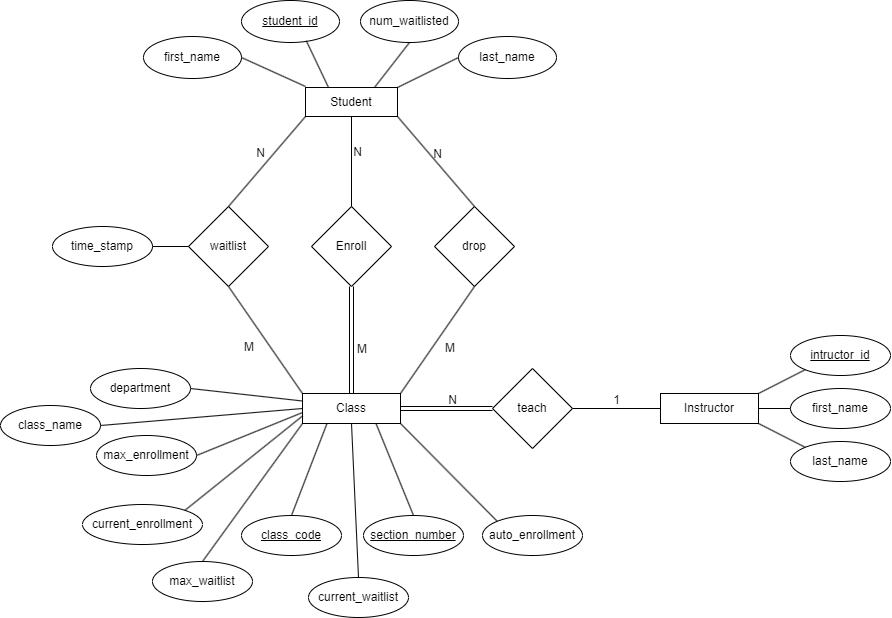

The diagram above was exported from draw.io. Its source (the exported page's mxGraphModel, read from the mxfile embedded in the PNG):
<mxGraphModel dx="869" dy="459" grid="0" gridSize="10" guides="1" tooltips="1" connect="1" arrows="1" fold="1" page="0" pageScale="1" pageWidth="850" pageHeight="1100" math="0" shadow="0" extFonts="Permanent Marker^https://fonts.googleapis.com/css?family=Permanent+Marker">
  <root>
    <mxCell id="0" />
    <mxCell id="1" parent="0" />
    <mxCell id="ras0iGipGWXx0fbK7eVi-1" value="&lt;font style=&quot;font-size: 12px;&quot;&gt;Student&lt;/font&gt;" style="rounded=0;whiteSpace=wrap;html=1;" vertex="1" parent="1">
      <mxGeometry x="331" y="184" width="92" height="29" as="geometry" />
    </mxCell>
    <mxCell id="ras0iGipGWXx0fbK7eVi-2" value="&lt;font style=&quot;font-size: 12px;&quot;&gt;Class&lt;/font&gt;" style="rounded=0;whiteSpace=wrap;html=1;" vertex="1" parent="1">
      <mxGeometry x="328" y="490" width="98" height="30" as="geometry" />
    </mxCell>
    <mxCell id="ras0iGipGWXx0fbK7eVi-4" value="Enroll" style="rhombus;whiteSpace=wrap;html=1;" vertex="1" parent="1">
      <mxGeometry x="337" y="303" width="80" height="80" as="geometry" />
    </mxCell>
    <mxCell id="ras0iGipGWXx0fbK7eVi-5" value="drop" style="rhombus;whiteSpace=wrap;html=1;" vertex="1" parent="1">
      <mxGeometry x="460" y="303" width="80" height="80" as="geometry" />
    </mxCell>
    <mxCell id="ras0iGipGWXx0fbK7eVi-6" value="waitlist" style="rhombus;whiteSpace=wrap;html=1;" vertex="1" parent="1">
      <mxGeometry x="214" y="303" width="80" height="80" as="geometry" />
    </mxCell>
    <mxCell id="ras0iGipGWXx0fbK7eVi-7" value="&lt;u&gt;student_id&lt;/u&gt;" style="ellipse;whiteSpace=wrap;html=1;" vertex="1" parent="1">
      <mxGeometry x="267" y="97" width="98" height="42" as="geometry" />
    </mxCell>
    <mxCell id="ras0iGipGWXx0fbK7eVi-8" value="num_waitlisted" style="ellipse;whiteSpace=wrap;html=1;" vertex="1" parent="1">
      <mxGeometry x="386" y="97" width="98" height="42" as="geometry" />
    </mxCell>
    <mxCell id="ras0iGipGWXx0fbK7eVi-9" value="" style="endArrow=none;html=1;rounded=0;entryX=0.5;entryY=1;entryDx=0;entryDy=0;exitX=0.75;exitY=0;exitDx=0;exitDy=0;" edge="1" parent="1" source="ras0iGipGWXx0fbK7eVi-1" target="ras0iGipGWXx0fbK7eVi-8">
      <mxGeometry width="50" height="50" relative="1" as="geometry">
        <mxPoint x="367" y="206" as="sourcePoint" />
        <mxPoint x="417" y="156" as="targetPoint" />
      </mxGeometry>
    </mxCell>
    <mxCell id="ras0iGipGWXx0fbK7eVi-10" value="" style="endArrow=none;html=1;rounded=0;entryX=0.661;entryY=0.958;entryDx=0;entryDy=0;entryPerimeter=0;exitX=0.25;exitY=0;exitDx=0;exitDy=0;" edge="1" parent="1" source="ras0iGipGWXx0fbK7eVi-1" target="ras0iGipGWXx0fbK7eVi-7">
      <mxGeometry width="50" height="50" relative="1" as="geometry">
        <mxPoint x="210" y="211" as="sourcePoint" />
        <mxPoint x="260" y="161" as="targetPoint" />
      </mxGeometry>
    </mxCell>
    <mxCell id="ras0iGipGWXx0fbK7eVi-11" value="" style="endArrow=none;html=1;rounded=0;exitX=0.5;exitY=0;exitDx=0;exitDy=0;entryX=0;entryY=1;entryDx=0;entryDy=0;" edge="1" parent="1" source="ras0iGipGWXx0fbK7eVi-6" target="ras0iGipGWXx0fbK7eVi-1">
      <mxGeometry relative="1" as="geometry">
        <mxPoint x="228" y="322" as="sourcePoint" />
        <mxPoint x="388" y="322" as="targetPoint" />
      </mxGeometry>
    </mxCell>
    <mxCell id="ras0iGipGWXx0fbK7eVi-12" value="N" style="resizable=0;html=1;whiteSpace=wrap;align=right;verticalAlign=bottom;" connectable="0" vertex="1" parent="ras0iGipGWXx0fbK7eVi-11">
      <mxGeometry x="1" relative="1" as="geometry">
        <mxPoint x="-38" y="45" as="offset" />
      </mxGeometry>
    </mxCell>
    <mxCell id="ras0iGipGWXx0fbK7eVi-15" value="" style="endArrow=none;html=1;rounded=0;exitX=0;exitY=0;exitDx=0;exitDy=0;entryX=0.5;entryY=1;entryDx=0;entryDy=0;" edge="1" parent="1" source="ras0iGipGWXx0fbK7eVi-2" target="ras0iGipGWXx0fbK7eVi-6">
      <mxGeometry relative="1" as="geometry">
        <mxPoint x="210" y="543" as="sourcePoint" />
        <mxPoint x="278" y="453" as="targetPoint" />
      </mxGeometry>
    </mxCell>
    <mxCell id="ras0iGipGWXx0fbK7eVi-16" value="M" style="resizable=0;html=1;whiteSpace=wrap;align=right;verticalAlign=bottom;" connectable="0" vertex="1" parent="ras0iGipGWXx0fbK7eVi-15">
      <mxGeometry x="1" relative="1" as="geometry">
        <mxPoint x="28" y="70" as="offset" />
      </mxGeometry>
    </mxCell>
    <mxCell id="ras0iGipGWXx0fbK7eVi-17" value="" style="shape=link;html=1;rounded=0;exitX=0.5;exitY=0;exitDx=0;exitDy=0;entryX=0.5;entryY=1;entryDx=0;entryDy=0;" edge="1" parent="1" source="ras0iGipGWXx0fbK7eVi-2" target="ras0iGipGWXx0fbK7eVi-4">
      <mxGeometry relative="1" as="geometry">
        <mxPoint x="297" y="347" as="sourcePoint" />
        <mxPoint x="457" y="347" as="targetPoint" />
      </mxGeometry>
    </mxCell>
    <mxCell id="ras0iGipGWXx0fbK7eVi-18" value="M" style="resizable=0;html=1;whiteSpace=wrap;align=right;verticalAlign=bottom;" connectable="0" vertex="1" parent="ras0iGipGWXx0fbK7eVi-17">
      <mxGeometry x="1" relative="1" as="geometry">
        <mxPoint x="17" y="72" as="offset" />
      </mxGeometry>
    </mxCell>
    <mxCell id="ras0iGipGWXx0fbK7eVi-22" value="" style="endArrow=none;html=1;rounded=0;entryX=0.5;entryY=1;entryDx=0;entryDy=0;exitX=0.5;exitY=0;exitDx=0;exitDy=0;" edge="1" parent="1" source="ras0iGipGWXx0fbK7eVi-4" target="ras0iGipGWXx0fbK7eVi-1">
      <mxGeometry relative="1" as="geometry">
        <mxPoint x="297" y="347" as="sourcePoint" />
        <mxPoint x="457" y="347" as="targetPoint" />
      </mxGeometry>
    </mxCell>
    <mxCell id="ras0iGipGWXx0fbK7eVi-23" value="N" style="resizable=0;html=1;whiteSpace=wrap;align=right;verticalAlign=bottom;" connectable="0" vertex="1" parent="ras0iGipGWXx0fbK7eVi-22">
      <mxGeometry x="1" relative="1" as="geometry">
        <mxPoint x="12" y="45" as="offset" />
      </mxGeometry>
    </mxCell>
    <mxCell id="ras0iGipGWXx0fbK7eVi-24" value="" style="endArrow=none;html=1;rounded=0;exitX=1;exitY=0;exitDx=0;exitDy=0;entryX=0.5;entryY=1;entryDx=0;entryDy=0;" edge="1" parent="1" source="ras0iGipGWXx0fbK7eVi-2" target="ras0iGipGWXx0fbK7eVi-5">
      <mxGeometry relative="1" as="geometry">
        <mxPoint x="444" y="489" as="sourcePoint" />
        <mxPoint x="512" y="399" as="targetPoint" />
      </mxGeometry>
    </mxCell>
    <mxCell id="ras0iGipGWXx0fbK7eVi-25" value="M" style="resizable=0;html=1;whiteSpace=wrap;align=right;verticalAlign=bottom;" connectable="0" vertex="1" parent="ras0iGipGWXx0fbK7eVi-24">
      <mxGeometry x="1" relative="1" as="geometry">
        <mxPoint x="-18" y="71" as="offset" />
      </mxGeometry>
    </mxCell>
    <mxCell id="ras0iGipGWXx0fbK7eVi-28" value="" style="endArrow=none;html=1;rounded=0;entryX=1;entryY=1;entryDx=0;entryDy=0;exitX=0.5;exitY=0;exitDx=0;exitDy=0;" edge="1" parent="1" source="ras0iGipGWXx0fbK7eVi-5" target="ras0iGipGWXx0fbK7eVi-1">
      <mxGeometry relative="1" as="geometry">
        <mxPoint x="297" y="347" as="sourcePoint" />
        <mxPoint x="457" y="347" as="targetPoint" />
      </mxGeometry>
    </mxCell>
    <mxCell id="ras0iGipGWXx0fbK7eVi-29" value="N" style="resizable=0;html=1;whiteSpace=wrap;align=right;verticalAlign=bottom;" connectable="0" vertex="1" parent="ras0iGipGWXx0fbK7eVi-28">
      <mxGeometry x="1" relative="1" as="geometry">
        <mxPoint x="46" y="46" as="offset" />
      </mxGeometry>
    </mxCell>
    <mxCell id="ras0iGipGWXx0fbK7eVi-30" value="&lt;font style=&quot;font-size: 12px;&quot;&gt;Instructor&lt;/font&gt;" style="rounded=0;whiteSpace=wrap;html=1;" vertex="1" parent="1">
      <mxGeometry x="686" y="490" width="98" height="30" as="geometry" />
    </mxCell>
    <mxCell id="ras0iGipGWXx0fbK7eVi-31" value="teach" style="rhombus;whiteSpace=wrap;html=1;" vertex="1" parent="1">
      <mxGeometry x="518" y="465" width="80" height="80" as="geometry" />
    </mxCell>
    <mxCell id="ras0iGipGWXx0fbK7eVi-32" value="" style="shape=link;html=1;rounded=0;exitX=1;exitY=0.5;exitDx=0;exitDy=0;entryX=0;entryY=0.5;entryDx=0;entryDy=0;" edge="1" parent="1" source="ras0iGipGWXx0fbK7eVi-2" target="ras0iGipGWXx0fbK7eVi-31">
      <mxGeometry relative="1" as="geometry">
        <mxPoint x="444" y="589" as="sourcePoint" />
        <mxPoint x="604" y="589" as="targetPoint" />
      </mxGeometry>
    </mxCell>
    <mxCell id="ras0iGipGWXx0fbK7eVi-33" value="N" style="resizable=0;html=1;whiteSpace=wrap;align=right;verticalAlign=bottom;" connectable="0" vertex="1" parent="ras0iGipGWXx0fbK7eVi-32">
      <mxGeometry x="1" relative="1" as="geometry">
        <mxPoint x="-34" as="offset" />
      </mxGeometry>
    </mxCell>
    <mxCell id="ras0iGipGWXx0fbK7eVi-34" value="" style="endArrow=none;html=1;rounded=0;exitX=1;exitY=0.5;exitDx=0;exitDy=0;entryX=0;entryY=0.5;entryDx=0;entryDy=0;" edge="1" parent="1" source="ras0iGipGWXx0fbK7eVi-31" target="ras0iGipGWXx0fbK7eVi-30">
      <mxGeometry relative="1" as="geometry">
        <mxPoint x="596" y="590" as="sourcePoint" />
        <mxPoint x="756" y="590" as="targetPoint" />
      </mxGeometry>
    </mxCell>
    <mxCell id="ras0iGipGWXx0fbK7eVi-35" value="1" style="resizable=0;html=1;whiteSpace=wrap;align=right;verticalAlign=bottom;" connectable="0" vertex="1" parent="ras0iGipGWXx0fbK7eVi-34">
      <mxGeometry x="1" relative="1" as="geometry">
        <mxPoint x="-38" as="offset" />
      </mxGeometry>
    </mxCell>
    <mxCell id="ras0iGipGWXx0fbK7eVi-37" value="intructor_id" style="ellipse;whiteSpace=wrap;html=1;align=center;fontStyle=4;" vertex="1" parent="1">
      <mxGeometry x="816" y="432" width="100" height="40" as="geometry" />
    </mxCell>
    <mxCell id="ras0iGipGWXx0fbK7eVi-38" value="first_name" style="ellipse;whiteSpace=wrap;html=1;align=center;" vertex="1" parent="1">
      <mxGeometry x="816" y="485" width="100" height="40" as="geometry" />
    </mxCell>
    <mxCell id="ras0iGipGWXx0fbK7eVi-39" value="last_name" style="ellipse;whiteSpace=wrap;html=1;align=center;" vertex="1" parent="1">
      <mxGeometry x="816" y="538" width="100" height="40" as="geometry" />
    </mxCell>
    <mxCell id="ras0iGipGWXx0fbK7eVi-40" value="" style="endArrow=none;html=1;rounded=0;entryX=0;entryY=1;entryDx=0;entryDy=0;exitX=1;exitY=0;exitDx=0;exitDy=0;" edge="1" parent="1" source="ras0iGipGWXx0fbK7eVi-30" target="ras0iGipGWXx0fbK7eVi-37">
      <mxGeometry width="50" height="50" relative="1" as="geometry">
        <mxPoint x="724" y="513" as="sourcePoint" />
        <mxPoint x="774" y="463" as="targetPoint" />
      </mxGeometry>
    </mxCell>
    <mxCell id="ras0iGipGWXx0fbK7eVi-41" value="" style="endArrow=none;html=1;rounded=0;entryX=0;entryY=0;entryDx=0;entryDy=0;exitX=1;exitY=1;exitDx=0;exitDy=0;" edge="1" parent="1" source="ras0iGipGWXx0fbK7eVi-30" target="ras0iGipGWXx0fbK7eVi-39">
      <mxGeometry width="50" height="50" relative="1" as="geometry">
        <mxPoint x="743" y="585" as="sourcePoint" />
        <mxPoint x="790" y="561" as="targetPoint" />
      </mxGeometry>
    </mxCell>
    <mxCell id="ras0iGipGWXx0fbK7eVi-42" value="" style="endArrow=none;html=1;rounded=0;entryX=0;entryY=0.5;entryDx=0;entryDy=0;exitX=1;exitY=0.5;exitDx=0;exitDy=0;" edge="1" parent="1" source="ras0iGipGWXx0fbK7eVi-30" target="ras0iGipGWXx0fbK7eVi-38">
      <mxGeometry width="50" height="50" relative="1" as="geometry">
        <mxPoint x="800" y="503" as="sourcePoint" />
        <mxPoint x="774" y="463" as="targetPoint" />
      </mxGeometry>
    </mxCell>
    <mxCell id="ras0iGipGWXx0fbK7eVi-44" value="&lt;u&gt;class_code&lt;/u&gt;" style="ellipse;whiteSpace=wrap;html=1;align=center;" vertex="1" parent="1">
      <mxGeometry x="267" y="612" width="100" height="40" as="geometry" />
    </mxCell>
    <mxCell id="ras0iGipGWXx0fbK7eVi-45" value="&lt;u&gt;section_number&lt;/u&gt;" style="ellipse;whiteSpace=wrap;html=1;align=center;" vertex="1" parent="1">
      <mxGeometry x="389" y="612" width="100" height="40" as="geometry" />
    </mxCell>
    <mxCell id="ras0iGipGWXx0fbK7eVi-48" value="class_name" style="ellipse;whiteSpace=wrap;html=1;align=center;" vertex="1" parent="1">
      <mxGeometry x="26" y="502" width="100" height="40" as="geometry" />
    </mxCell>
    <mxCell id="ras0iGipGWXx0fbK7eVi-49" value="department" style="ellipse;whiteSpace=wrap;html=1;align=center;" vertex="1" parent="1">
      <mxGeometry x="116" y="465" width="100" height="40" as="geometry" />
    </mxCell>
    <mxCell id="ras0iGipGWXx0fbK7eVi-50" value="auto_enrollment" style="ellipse;whiteSpace=wrap;html=1;align=center;" vertex="1" parent="1">
      <mxGeometry x="508" y="612" width="100" height="40" as="geometry" />
    </mxCell>
    <mxCell id="ras0iGipGWXx0fbK7eVi-51" value="max_enrollment" style="ellipse;whiteSpace=wrap;html=1;align=center;" vertex="1" parent="1">
      <mxGeometry x="122" y="532" width="100" height="40" as="geometry" />
    </mxCell>
    <mxCell id="ras0iGipGWXx0fbK7eVi-52" value="current_enrollment" style="ellipse;whiteSpace=wrap;html=1;align=center;" vertex="1" parent="1">
      <mxGeometry x="108" y="601" width="120" height="40" as="geometry" />
    </mxCell>
    <mxCell id="ras0iGipGWXx0fbK7eVi-53" value="max_waitlist" style="ellipse;whiteSpace=wrap;html=1;align=center;" vertex="1" parent="1">
      <mxGeometry x="178" y="658" width="100" height="40" as="geometry" />
    </mxCell>
    <mxCell id="ras0iGipGWXx0fbK7eVi-55" value="current_waitlist" style="ellipse;whiteSpace=wrap;html=1;align=center;" vertex="1" parent="1">
      <mxGeometry x="334" y="674" width="100" height="40" as="geometry" />
    </mxCell>
    <mxCell id="ras0iGipGWXx0fbK7eVi-56" value="" style="endArrow=none;html=1;rounded=0;entryX=0.25;entryY=1;entryDx=0;entryDy=0;exitX=0.5;exitY=0;exitDx=0;exitDy=0;" edge="1" parent="1" source="ras0iGipGWXx0fbK7eVi-44" target="ras0iGipGWXx0fbK7eVi-2">
      <mxGeometry width="50" height="50" relative="1" as="geometry">
        <mxPoint x="304" y="559" as="sourcePoint" />
        <mxPoint x="351" y="535" as="targetPoint" />
      </mxGeometry>
    </mxCell>
    <mxCell id="ras0iGipGWXx0fbK7eVi-57" value="" style="endArrow=none;html=1;rounded=0;entryX=0.5;entryY=1;entryDx=0;entryDy=0;exitX=0.5;exitY=0;exitDx=0;exitDy=0;" edge="1" parent="1" source="ras0iGipGWXx0fbK7eVi-55" target="ras0iGipGWXx0fbK7eVi-2">
      <mxGeometry width="50" height="50" relative="1" as="geometry">
        <mxPoint x="327" y="622" as="sourcePoint" />
        <mxPoint x="363" y="530" as="targetPoint" />
      </mxGeometry>
    </mxCell>
    <mxCell id="ras0iGipGWXx0fbK7eVi-58" value="" style="endArrow=none;html=1;rounded=0;entryX=0.75;entryY=1;entryDx=0;entryDy=0;exitX=0.5;exitY=0;exitDx=0;exitDy=0;" edge="1" parent="1" source="ras0iGipGWXx0fbK7eVi-45" target="ras0iGipGWXx0fbK7eVi-2">
      <mxGeometry width="50" height="50" relative="1" as="geometry">
        <mxPoint x="394" y="684" as="sourcePoint" />
        <mxPoint x="387" y="530" as="targetPoint" />
      </mxGeometry>
    </mxCell>
    <mxCell id="ras0iGipGWXx0fbK7eVi-59" value="" style="endArrow=none;html=1;rounded=0;entryX=1;entryY=1;entryDx=0;entryDy=0;exitX=0;exitY=0;exitDx=0;exitDy=0;" edge="1" parent="1" source="ras0iGipGWXx0fbK7eVi-50" target="ras0iGipGWXx0fbK7eVi-2">
      <mxGeometry width="50" height="50" relative="1" as="geometry">
        <mxPoint x="449" y="622" as="sourcePoint" />
        <mxPoint x="412" y="530" as="targetPoint" />
      </mxGeometry>
    </mxCell>
    <mxCell id="ras0iGipGWXx0fbK7eVi-60" value="" style="endArrow=none;html=1;rounded=0;entryX=0;entryY=1;entryDx=0;entryDy=0;exitX=0.5;exitY=0;exitDx=0;exitDy=0;" edge="1" parent="1" source="ras0iGipGWXx0fbK7eVi-53" target="ras0iGipGWXx0fbK7eVi-2">
      <mxGeometry width="50" height="50" relative="1" as="geometry">
        <mxPoint x="327" y="622" as="sourcePoint" />
        <mxPoint x="363" y="530" as="targetPoint" />
      </mxGeometry>
    </mxCell>
    <mxCell id="ras0iGipGWXx0fbK7eVi-61" value="" style="endArrow=none;html=1;rounded=0;entryX=0;entryY=0.75;entryDx=0;entryDy=0;exitX=1;exitY=0;exitDx=0;exitDy=0;" edge="1" parent="1" source="ras0iGipGWXx0fbK7eVi-52" target="ras0iGipGWXx0fbK7eVi-2">
      <mxGeometry width="50" height="50" relative="1" as="geometry">
        <mxPoint x="238" y="668" as="sourcePoint" />
        <mxPoint x="338" y="530" as="targetPoint" />
      </mxGeometry>
    </mxCell>
    <mxCell id="ras0iGipGWXx0fbK7eVi-62" value="" style="endArrow=none;html=1;rounded=0;entryX=0.002;entryY=0.632;entryDx=0;entryDy=0;exitX=1;exitY=0.5;exitDx=0;exitDy=0;entryPerimeter=0;" edge="1" parent="1" source="ras0iGipGWXx0fbK7eVi-51" target="ras0iGipGWXx0fbK7eVi-2">
      <mxGeometry width="50" height="50" relative="1" as="geometry">
        <mxPoint x="220" y="617" as="sourcePoint" />
        <mxPoint x="338" y="523" as="targetPoint" />
      </mxGeometry>
    </mxCell>
    <mxCell id="ras0iGipGWXx0fbK7eVi-63" value="" style="endArrow=none;html=1;rounded=0;entryX=0;entryY=0.5;entryDx=0;entryDy=0;exitX=1;exitY=0.5;exitDx=0;exitDy=0;" edge="1" parent="1" source="ras0iGipGWXx0fbK7eVi-48" target="ras0iGipGWXx0fbK7eVi-2">
      <mxGeometry width="50" height="50" relative="1" as="geometry">
        <mxPoint x="232" y="562" as="sourcePoint" />
        <mxPoint x="338" y="523" as="targetPoint" />
      </mxGeometry>
    </mxCell>
    <mxCell id="ras0iGipGWXx0fbK7eVi-64" value="" style="endArrow=none;html=1;rounded=0;entryX=0;entryY=0.25;entryDx=0;entryDy=0;exitX=1;exitY=0.5;exitDx=0;exitDy=0;" edge="1" parent="1" source="ras0iGipGWXx0fbK7eVi-49" target="ras0iGipGWXx0fbK7eVi-2">
      <mxGeometry width="50" height="50" relative="1" as="geometry">
        <mxPoint x="136" y="532" as="sourcePoint" />
        <mxPoint x="338" y="515" as="targetPoint" />
      </mxGeometry>
    </mxCell>
    <mxCell id="ras0iGipGWXx0fbK7eVi-65" value="time_stamp" style="ellipse;whiteSpace=wrap;html=1;align=center;" vertex="1" parent="1">
      <mxGeometry x="78" y="323" width="100" height="40" as="geometry" />
    </mxCell>
    <mxCell id="ras0iGipGWXx0fbK7eVi-66" value="" style="endArrow=none;html=1;rounded=0;entryX=1;entryY=0.5;entryDx=0;entryDy=0;exitX=0;exitY=0.5;exitDx=0;exitDy=0;" edge="1" parent="1" source="ras0iGipGWXx0fbK7eVi-6" target="ras0iGipGWXx0fbK7eVi-65">
      <mxGeometry width="50" height="50" relative="1" as="geometry">
        <mxPoint x="129" y="407" as="sourcePoint" />
        <mxPoint x="179" y="357" as="targetPoint" />
      </mxGeometry>
    </mxCell>
    <mxCell id="ras0iGipGWXx0fbK7eVi-67" value="last_name" style="ellipse;whiteSpace=wrap;html=1;" vertex="1" parent="1">
      <mxGeometry x="484" y="133" width="98" height="42" as="geometry" />
    </mxCell>
    <mxCell id="ras0iGipGWXx0fbK7eVi-69" value="first_name" style="ellipse;whiteSpace=wrap;html=1;" vertex="1" parent="1">
      <mxGeometry x="169" y="133" width="98" height="42" as="geometry" />
    </mxCell>
    <mxCell id="ras0iGipGWXx0fbK7eVi-70" value="" style="endArrow=none;html=1;rounded=0;entryX=1;entryY=0.5;entryDx=0;entryDy=0;" edge="1" parent="1" target="ras0iGipGWXx0fbK7eVi-69">
      <mxGeometry width="50" height="50" relative="1" as="geometry">
        <mxPoint x="331" y="183" as="sourcePoint" />
        <mxPoint x="342" y="147" as="targetPoint" />
      </mxGeometry>
    </mxCell>
    <mxCell id="ras0iGipGWXx0fbK7eVi-71" value="" style="endArrow=none;html=1;rounded=0;entryX=0;entryY=0.5;entryDx=0;entryDy=0;exitX=1;exitY=0;exitDx=0;exitDy=0;" edge="1" parent="1" source="ras0iGipGWXx0fbK7eVi-1" target="ras0iGipGWXx0fbK7eVi-67">
      <mxGeometry width="50" height="50" relative="1" as="geometry">
        <mxPoint x="398" y="215" as="sourcePoint" />
        <mxPoint x="448" y="165" as="targetPoint" />
      </mxGeometry>
    </mxCell>
  </root>
</mxGraphModel>